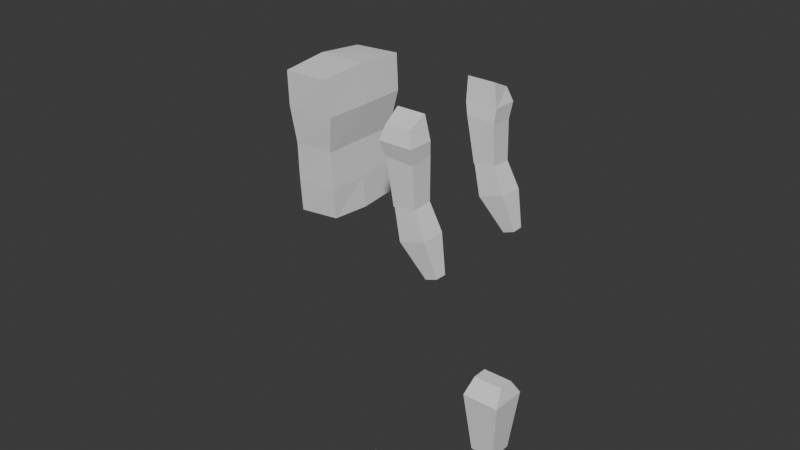 # Source: lowpolycharacter.blend  (saved by Blender 4.1.23; exported with 4.5.12 LTS)
import bpy
from mathutils import Matrix  # noqa: F401  (used for matrix-valued properties, if any)

bpy.ops.wm.read_factory_settings(use_empty=True)
scene = bpy.context.scene
scene.name = 'Scene'

# ---- collections
col_collection = bpy.data.collections.new('Collection'); scene.collection.children.link(col_collection)
col_references = bpy.data.collections.new('References'); scene.collection.children.link(col_references)

# ---- world
world_world = bpy.data.worlds.new('World'); scene.world = world_world
world_world.use_nodes = True; world_world.node_tree.nodes.clear()
_N = world_world.node_tree.nodes; _L = world_world.node_tree.links
n0 = _N.new('ShaderNodeOutputWorld'); n0.name = 'World Output'; n0.location = (300, 300)
n1 = _N.new('ShaderNodeBackground'); n1.name = 'Background'; n1.location = (10, 300)
n1.inputs[0].default_value = (0.05088, 0.05088, 0.05088, 1.0)
_L.new(n1.outputs[0], n0.inputs[0])
n0.is_active_output = True
world_world.color = (0.05088, 0.05088, 0.05088)
world_world.use_sun_shadow = False
world_world.sun_shadow_jitter_overblur = 0.0

# ---- meshes
me_cube = bpy.data.meshes.new('Cube')
me_cube.from_pydata([(-0.7124, 0.8486, -0.9564), (-0.9216, 1.014, 0.9564), (1.0, 0.8348, -0.9041), (1.0, 1.054, 0.9794), (-0.7909, 0.0, -0.9564), (-0.9582, 0.0, 1.017), (1.078, 0.0, -0.9302), (1.0, 0.0, 1.018), (-0.7124, 0.9312, 0.0), (0.8954, 0.8899, -1.549e-17), (0.8954, 0.0, 0.0), (-0.7386, 0.0, 0.0), (-0.8954, 1.0, 0.5), (1.157, 1.0, 0.5), (1.183, 0.0, 0.5), (-0.8954, 0.0, 0.5), (-0.7647, 0.8761, -0.5), (1.0, 0.8899, -0.5), (1.0, 0.0, -0.5), (-0.7647, 0.0, -0.5)], [], [(15, 5, 1, 12), (12, 1, 3, 13), (3, 1, 5, 7), (0, 2, 6, 4), (13, 3, 7, 14), (17, 9, 10, 18), (16, 8, 9, 17), (19, 11, 8, 16), (9, 13, 14, 10), (8, 12, 13, 9), (11, 15, 12, 8), (4, 19, 16, 0), (0, 16, 17, 2), (2, 17, 18, 6)])
_uv = me_cube.uv_layers.new(name='UVMap')
_uv.uv.foreach_set('vector', [0.5625, 0.125, 0.625, 0.125, 0.625, 0.25, 0.5625, 0.25, 0.5625, 0.25, 0.625, 0.25, 0.625, 0.5, 0.5625, 0.5, 0.625, 0.5, 0.875, 0.5, 0.875, 0.625, 0.625, 0.625, 0.125, 0.5, 0.375, 0.5, 0.375, 0.625, 0.125, 0.625, 0.5625, 0.5, 0.625, 0.5, 0.625, 0.625, 0.5625, 0.625, 0.4375, 0.5, 0.5, 0.5, 0.5, 0.625, 0.4375, 0.625, 0.4375, 0.25, 0.5, 0.25, 0.5, 0.5, 0.4375, 0.5, 0.4375, 0.125, 0.5, 0.125, 0.5, 0.25, 0.4375, 0.25, 0.5, 0.5, 0.5625, 0.5, 0.5625, 0.625, 0.5, 0.625, 0.5, 0.25, 0.5625, 0.25, 0.5625, 0.5, 0.5, 0.5, 0.5, 0.125, 0.5625, 0.125, 0.5625, 0.25, 0.5, 0.25, 0.375, 0.125, 0.4375, 0.125, 0.4375, 0.25, 0.375, 0.25, 0.375, 0.25, 0.4375, 0.25, 0.4375, 0.5, 0.375, 0.5, 0.375, 0.5, 0.4375, 0.5, 0.4375, 0.625, 0.375, 0.625])
me_cube.update()
me_cube_001 = bpy.data.meshes.new('Cube.001')
me_cube_001.from_pydata([(0.509, 0.2661, 1.35), (0.5239, 0.2656, 1.233), (0.5109, 0.1895, 1.386), (0.5239, 0.1754, 1.243), (0.4103, 0.2661, 1.347), (0.4136, 0.2664, 1.238), (0.3987, 0.1899, 1.386), (0.4097, 0.1753, 1.248), (0.5288, 0.2624, 1.078), (0.5281, 0.1808, 1.082), (0.4419, 0.2624, 1.065), (0.4412, 0.1808, 1.069), (0.5289, 0.2625, 1.078), (0.5775, 0.2699, 0.9792), (0.5272, 0.1805, 1.082), (0.576, 0.175, 0.9824), (0.4461, 0.2625, 1.068), (0.4751, 0.2699, 0.9489), (0.4444, 0.1805, 1.072), (0.474, 0.175, 0.9512), (0.6119, 0.2463, 0.8439), (0.6123, 0.2007, 0.8431), (0.567, 0.2464, 0.828), (0.5676, 0.2007, 0.8266), (0.5219, 0.3741, 0.06426), (0.539, 0.4212, -0.006681), (0.5219, 0.3055, 0.06426), (0.539, 0.2557, -0.004927), (0.3906, 0.3741, 0.06426), (0.3735, 0.4212, -0.005804), (0.3906, 0.3069, 0.06426), (0.3735, 0.2557, -0.004927), (0.5097, 0.3919, -0.2828), (0.5097, 0.285, -0.2817), (0.4028, 0.3919, -0.2823), (0.4028, 0.285, -0.2817), (0.5097, 0.1808, 1.944), (0.5097, 0.07392, 1.946), (0.4028, 0.1808, 1.945), (0.4028, 0.07392, 1.946), (0.5281, 0.2814, 1.296), (0.5282, 0.1818, 1.296), (0.3989, 0.1818, 1.295), (0.3974, 0.2816, 1.296)], [], [(40, 41, 3, 1), (41, 42, 7, 3), (42, 43, 5, 7), (43, 40, 1, 5), (2, 0, 4, 6), (5, 1, 8, 10), (11, 10, 8, 9), (3, 7, 11, 9), (7, 5, 10, 11), (1, 3, 9, 8), (12, 14, 15, 13), (14, 18, 19, 15), (18, 16, 17, 19), (16, 12, 13, 17), (14, 12, 16, 18), (17, 13, 20, 22), (23, 22, 20, 21), (15, 19, 23, 21), (19, 17, 22, 23), (13, 15, 21, 20), (24, 26, 27, 25), (26, 30, 31, 27), (30, 28, 29, 31), (28, 24, 25, 29), (26, 24, 28, 30), (29, 25, 32, 34), (35, 34, 32, 33), (39, 37, 36, 38), (27, 31, 35, 33), (31, 29, 34, 35), (25, 27, 33, 32), (4, 0, 40, 43), (6, 4, 43, 42), (2, 6, 42, 41), (0, 2, 41, 40)])
_uv = me_cube_001.uv_layers.new(name='UVMap')
_uv.uv.foreach_set('vector', [0.5, 0.0, 0.5, 0.25, 0.625, 0.25, 0.625, 0.0, 0.5, 0.25, 0.5, 0.5, 0.625, 0.5, 0.625, 0.25, 0.5, 0.5, 0.5, 0.75, 0.625, 0.75, 0.625, 0.5, 0.5, 0.75, 0.5, 1.0, 0.625, 1.0, 0.625, 0.75, 0.125, 0.5, 0.125, 0.75, 0.375, 0.75, 0.375, 0.5, 0.625, 0.75, 0.625, 1.0, 0.625, 1.0, 0.625, 0.75, 0.625, 0.5, 0.625, 0.75, 0.875, 0.75, 0.875, 0.5, 0.625, 0.25, 0.625, 0.5, 0.625, 0.5, 0.625, 0.25, 0.625, 0.5, 0.625, 0.75, 0.625, 0.75, 0.625, 0.5, 0.625, 0.0, 0.625, 0.25, 0.625, 0.25, 0.625, 0.0, -1.018, -0.1468, -0.8952, 0.1271, -0.4977, 0.2324, 0.06735, -0.2071, -0.8952, 0.1271, 0.3808, 0.8239, -0.4957, 0.5262, -0.4977, 0.2324, 0.3808, 0.8239, 0.3808, 1.071, -0.2442, 0.7196, -0.4957, 0.5262, 0.3808, 1.071, -0.4937, 0.9854, -0.2426, 1.018, -0.2442, 0.7196, 0.1308, 0.8186, 0.1308, 1.071, 0.3808, 1.071, 0.3808, 0.8239, -0.2442, 0.7196, -0.2426, 1.018, 0.625, 0.9564, 0.625, 0.7839, 0.625, 0.6794, 0.625, 0.7839, 0.8653, 0.9466, 0.8653, 0.6966, -0.4977, 0.2324, -0.4957, 0.5262, 0.625, 0.6794, 0.625, 0.07063, -0.4957, 0.5262, -0.2442, 0.7196, 0.625, 0.7839, 0.625, 0.6794, 0.06735, -0.2071, -0.4977, 0.2324, 0.625, 0.07063, 0.625, -0.1071, 0.375, 0.0, 0.375, 0.25, 0.625, 0.25, 0.625, 0.0, 0.375, 0.25, 0.375, 0.5, 0.625, 0.5, 0.625, 0.25, 0.375, 0.5, 0.375, 0.75, 0.625, 0.75, 0.625, 0.5, 0.375, 0.75, 0.375, 1.0, 0.625, 1.0, 0.625, 0.75, 0.125, 0.5, 0.125, 0.75, 0.375, 0.75, 0.375, 0.5, 0.625, 0.75, 0.625, 1.0, 0.625, 1.0, 0.625, 0.75, 0.625, 0.5, 0.625, 0.75, 0.875, 0.75, 0.875, 0.5, 0.625, 0.5, 0.875, 0.5, 0.875, 0.75, 0.625, 0.75, 0.625, 0.25, 0.625, 0.5, 0.625, 0.5, 0.625, 0.25, 0.625, 0.5, 0.625, 0.75, 0.625, 0.75, 0.625, 0.5, 0.625, 0.0, 0.625, 0.25, 0.625, 0.25, 0.625, 0.0, 0.375, 0.75, 0.375, 1.0, 0.5, 1.0, 0.5, 0.75, 0.375, 0.5, 0.375, 0.75, 0.5, 0.75, 0.5, 0.5, 0.375, 0.25, 0.375, 0.5, 0.5, 0.5, 0.5, 0.25, 0.375, 0.0, 0.375, 0.25, 0.5, 0.25, 0.5, 0.0])
me_cube_001.update()

# ---- objects
ob_torso = bpy.data.objects.new('Torso', me_cube)
ob_arms = bpy.data.objects.new('Arms', me_cube_001)
ob_side_ref = bpy.data.objects.new('Side Ref', None)
ob_front_ref = bpy.data.objects.new('Front Ref', None)

# ---- transforms, parenting, visibility, modifiers, constraints
ob_torso.location = (-0.02073, 0.0003823, 1.119)
ob_torso.scale = (0.09536, 0.1811, 0.2858)
_m = ob_torso.modifiers.new('Mirror', 'MIRROR')
_m.use_axis = (False, True, False)
_m.use_clip = True
ob_arms.location = (0.0, 0.0, 0.0)
_m = ob_arms.modifiers.new('Mirror', 'MIRROR')
_m.use_axis = (False, True, False)
ob_side_ref.location = (0.6143, -2.407, 1.522)
ob_side_ref.rotation_euler = (1.571, -0.0, 3.142)
ob_side_ref.empty_display_type = 'IMAGE'
ob_side_ref.empty_display_size = 3.68
ob_side_ref.empty_image_offset = (-0.501, -0.6764)
ob_front_ref.location = (-0.19, 1.227, 1.509)
ob_front_ref.rotation_euler = (1.571, -0.0, 1.571)
ob_front_ref.empty_display_type = 'IMAGE'
ob_front_ref.empty_display_size = 3.68
ob_front_ref.empty_image_offset = (-0.501, -0.6764)

# ---- collection membership
col_collection.objects.link(ob_torso)
col_collection.objects.link(ob_arms)
col_references.objects.link(ob_side_ref)
col_references.objects.link(ob_front_ref)

# ---- scene / render settings (as saved in the file)
scene.frame_start = 0; scene.frame_end = 250; scene.frame_set(12)
scene.render.engine = 'BLENDER_EEVEE_NEXT'
scene.cycles.sampling_pattern = 'TABULATED_SOBOL'
scene.eevee.ray_tracing_options.trace_max_roughness = 0.0
bpy.context.view_layer.update()

# ---- added for rendering (the .blend has no active camera and no usable light): camera, sun
cam_auto = bpy.data.cameras.new('AutoCamera')
cam_auto.lens = 50.0
cam_auto.sensor_width = 36.0
cam_auto.clip_end = 1000.0
ob_auto_camera = bpy.data.objects.new('AutoCamera', cam_auto)
scene.collection.objects.link(ob_auto_camera)
ob_auto_camera.location = (2.55389, -2.76456, 2.67442)
ob_auto_camera.rotation_euler = (1.09748, -7.21219e-08, 0.694738)
scene.camera = ob_auto_camera
light_auto_sun = bpy.data.lights.new('AutoSun', 'SUN')
light_auto_sun.energy = 3.0
light_auto_sun.angle = 0.0523599
ob_auto_sun = bpy.data.objects.new('AutoSun', light_auto_sun)
scene.collection.objects.link(ob_auto_sun)
ob_auto_sun.rotation_euler = (0.872665, 0.174533, 0.523599)
bpy.context.view_layer.update()
